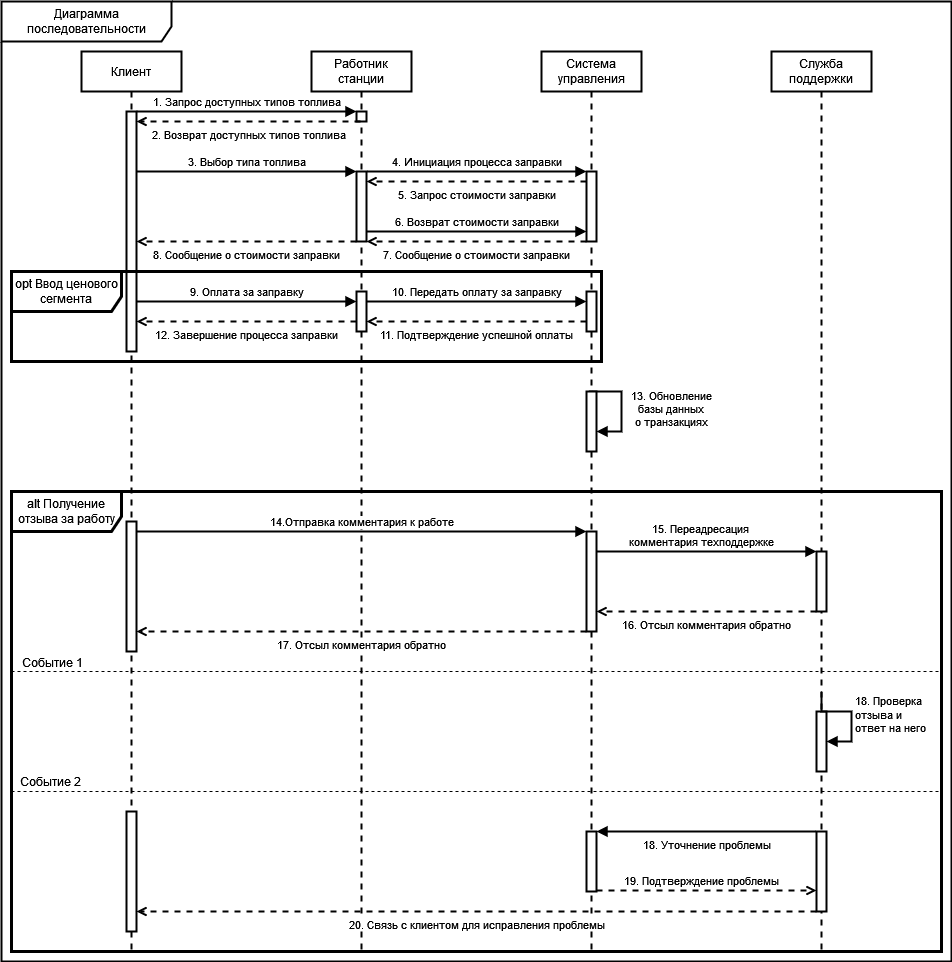

The diagram above was exported from draw.io. Its source (the exported page's mxGraphModel, read from the mxfile embedded in the PNG):
<mxGraphModel dx="920" dy="781" grid="1" gridSize="10" guides="1" tooltips="1" connect="1" arrows="1" fold="1" page="1" pageScale="1" pageWidth="850" pageHeight="1100" math="0" shadow="0">
  <root>
    <mxCell id="0" />
    <mxCell id="1" parent="0" />
    <mxCell id="4vtOYGY8kwyqNaTi0m9n-18" value="Диаграмма последовательности" style="shape=umlFrame;whiteSpace=wrap;html=1;pointerEvents=0;width=170;height=40;strokeWidth=2;" parent="1" vertex="1">
      <mxGeometry x="590" y="10" width="950" height="960" as="geometry" />
    </mxCell>
    <mxCell id="4vtOYGY8kwyqNaTi0m9n-21" value="Клиент" style="shape=umlLifeline;perimeter=lifelinePerimeter;whiteSpace=wrap;html=1;container=1;dropTarget=0;collapsible=0;recursiveResize=0;outlineConnect=0;portConstraint=eastwest;newEdgeStyle={&quot;curved&quot;:0,&quot;rounded&quot;:0};strokeWidth=2;" parent="1" vertex="1">
      <mxGeometry x="670" y="60" width="100" height="900" as="geometry" />
    </mxCell>
    <mxCell id="4vtOYGY8kwyqNaTi0m9n-28" value="" style="html=1;points=[[0,0,0,0,5],[0,1,0,0,-5],[1,0,0,0,5],[1,1,0,0,-5]];perimeter=orthogonalPerimeter;outlineConnect=0;targetShapes=umlLifeline;portConstraint=eastwest;newEdgeStyle={&quot;curved&quot;:0,&quot;rounded&quot;:0};strokeWidth=2;" parent="4vtOYGY8kwyqNaTi0m9n-21" vertex="1">
      <mxGeometry x="45" y="60" width="10" height="240" as="geometry" />
    </mxCell>
    <mxCell id="4vtOYGY8kwyqNaTi0m9n-22" value="Работник станции" style="shape=umlLifeline;perimeter=lifelinePerimeter;whiteSpace=wrap;html=1;container=1;dropTarget=0;collapsible=0;recursiveResize=0;outlineConnect=0;portConstraint=eastwest;newEdgeStyle={&quot;curved&quot;:0,&quot;rounded&quot;:0};strokeWidth=2;" parent="1" vertex="1">
      <mxGeometry x="900" y="60" width="100" height="900" as="geometry" />
    </mxCell>
    <mxCell id="4vtOYGY8kwyqNaTi0m9n-23" value="" style="html=1;points=[[0,0,0,0,5],[0,1,0,0,-5],[1,0,0,0,5],[1,1,0,0,-5]];perimeter=orthogonalPerimeter;outlineConnect=0;targetShapes=umlLifeline;portConstraint=eastwest;newEdgeStyle={&quot;curved&quot;:0,&quot;rounded&quot;:0};strokeWidth=2;" parent="4vtOYGY8kwyqNaTi0m9n-22" vertex="1">
      <mxGeometry x="45" y="60" width="10" height="10" as="geometry" />
    </mxCell>
    <mxCell id="4vtOYGY8kwyqNaTi0m9n-31" value="" style="html=1;points=[[0,0,0,0,5],[0,1,0,0,-5],[1,0,0,0,5],[1,1,0,0,-5]];perimeter=orthogonalPerimeter;outlineConnect=0;targetShapes=umlLifeline;portConstraint=eastwest;newEdgeStyle={&quot;curved&quot;:0,&quot;rounded&quot;:0};strokeWidth=2;" parent="4vtOYGY8kwyqNaTi0m9n-22" vertex="1">
      <mxGeometry x="45" y="120" width="10" height="70" as="geometry" />
    </mxCell>
    <mxCell id="4vtOYGY8kwyqNaTi0m9n-39" value="" style="html=1;points=[[0,0,0,0,5],[0,1,0,0,-5],[1,0,0,0,5],[1,1,0,0,-5]];perimeter=orthogonalPerimeter;outlineConnect=0;targetShapes=umlLifeline;portConstraint=eastwest;newEdgeStyle={&quot;curved&quot;:0,&quot;rounded&quot;:0};strokeWidth=2;" parent="4vtOYGY8kwyqNaTi0m9n-22" vertex="1">
      <mxGeometry x="45" y="240" width="10" height="40" as="geometry" />
    </mxCell>
    <mxCell id="4vtOYGY8kwyqNaTi0m9n-24" value="Система управления" style="shape=umlLifeline;perimeter=lifelinePerimeter;whiteSpace=wrap;html=1;container=1;dropTarget=0;collapsible=0;recursiveResize=0;outlineConnect=0;portConstraint=eastwest;newEdgeStyle={&quot;curved&quot;:0,&quot;rounded&quot;:0};strokeWidth=2;" parent="1" vertex="1">
      <mxGeometry x="1130" y="60" width="100" height="900" as="geometry" />
    </mxCell>
    <mxCell id="4vtOYGY8kwyqNaTi0m9n-25" value="" style="html=1;points=[[0,0,0,0,5],[0,1,0,0,-5],[1,0,0,0,5],[1,1,0,0,-5]];perimeter=orthogonalPerimeter;outlineConnect=0;targetShapes=umlLifeline;portConstraint=eastwest;newEdgeStyle={&quot;curved&quot;:0,&quot;rounded&quot;:0};strokeWidth=2;" parent="4vtOYGY8kwyqNaTi0m9n-24" vertex="1">
      <mxGeometry x="45" y="120" width="10" height="70" as="geometry" />
    </mxCell>
    <mxCell id="4vtOYGY8kwyqNaTi0m9n-33" value="" style="html=1;points=[[0,0,0,0,5],[0,1,0,0,-5],[1,0,0,0,5],[1,1,0,0,-5]];perimeter=orthogonalPerimeter;outlineConnect=0;targetShapes=umlLifeline;portConstraint=eastwest;newEdgeStyle={&quot;curved&quot;:0,&quot;rounded&quot;:0};strokeWidth=2;" parent="4vtOYGY8kwyqNaTi0m9n-24" vertex="1">
      <mxGeometry x="45" y="240" width="10" height="40" as="geometry" />
    </mxCell>
    <mxCell id="DaDwhZEhizH2eBtOXTgz-14" value="13. Обновление &lt;br&gt;базы данных &lt;br&gt;о транзакциях" style="html=1;verticalAlign=bottom;endArrow=block;curved=0;rounded=0;strokeWidth=2;exitX=1;exitY=0;exitDx=0;exitDy=5;exitPerimeter=0;" parent="4vtOYGY8kwyqNaTi0m9n-24" target="4vtOYGY8kwyqNaTi0m9n-37" edge="1" source="4vtOYGY8kwyqNaTi0m9n-37">
      <mxGeometry x="0.5101" y="-50" width="80" relative="1" as="geometry">
        <mxPoint x="50" y="320" as="sourcePoint" />
        <mxPoint x="55" y="335" as="targetPoint" />
        <Array as="points">
          <mxPoint x="50" y="340" />
          <mxPoint x="60" y="340" />
          <mxPoint x="70" y="340" />
          <mxPoint x="80" y="340" />
          <mxPoint x="80" y="380" />
        </Array>
        <mxPoint x="50" y="50" as="offset" />
      </mxGeometry>
    </mxCell>
    <mxCell id="4vtOYGY8kwyqNaTi0m9n-37" value="" style="html=1;points=[[0,0,0,0,5],[0,1,0,0,-5],[1,0,0,0,5],[1,1,0,0,-5]];perimeter=orthogonalPerimeter;outlineConnect=0;targetShapes=umlLifeline;portConstraint=eastwest;newEdgeStyle={&quot;curved&quot;:0,&quot;rounded&quot;:0};strokeWidth=2;" parent="4vtOYGY8kwyqNaTi0m9n-24" vertex="1">
      <mxGeometry x="45" y="340" width="10" height="60" as="geometry" />
    </mxCell>
    <mxCell id="DaDwhZEhizH2eBtOXTgz-1" value="1. Запрос доступных типов топлива" style="html=1;verticalAlign=bottom;endArrow=block;curved=0;rounded=0;strokeWidth=2;" parent="1" edge="1">
      <mxGeometry width="80" relative="1" as="geometry">
        <mxPoint x="725" y="120" as="sourcePoint" />
        <mxPoint x="945" y="120" as="targetPoint" />
        <Array as="points" />
        <mxPoint as="offset" />
      </mxGeometry>
    </mxCell>
    <mxCell id="DaDwhZEhizH2eBtOXTgz-4" value="2. Возврат доступных типов топлива" style="html=1;verticalAlign=top;endArrow=open;curved=0;rounded=0;strokeWidth=2;dashed=1;endFill=0;" parent="1" source="4vtOYGY8kwyqNaTi0m9n-22" target="4vtOYGY8kwyqNaTi0m9n-28" edge="1">
      <mxGeometry width="80" relative="1" as="geometry">
        <mxPoint x="735" y="130" as="sourcePoint" />
        <mxPoint x="955" y="130" as="targetPoint" />
        <Array as="points">
          <mxPoint x="830" y="130" />
        </Array>
        <mxPoint as="offset" />
      </mxGeometry>
    </mxCell>
    <mxCell id="DaDwhZEhizH2eBtOXTgz-5" value="3. Выбор типа топлива" style="html=1;verticalAlign=bottom;endArrow=block;curved=0;rounded=0;strokeWidth=2;" parent="1" source="4vtOYGY8kwyqNaTi0m9n-28" target="4vtOYGY8kwyqNaTi0m9n-31" edge="1">
      <mxGeometry width="80" relative="1" as="geometry">
        <mxPoint x="720" y="174.5" as="sourcePoint" />
        <mxPoint x="935" y="164.5" as="targetPoint" />
        <Array as="points">
          <mxPoint x="840" y="180" />
        </Array>
        <mxPoint as="offset" />
      </mxGeometry>
    </mxCell>
    <mxCell id="DaDwhZEhizH2eBtOXTgz-6" value="4. Инициация процесса заправки" style="html=1;verticalAlign=bottom;endArrow=block;curved=0;rounded=0;strokeWidth=2;" parent="1" source="4vtOYGY8kwyqNaTi0m9n-31" target="4vtOYGY8kwyqNaTi0m9n-25" edge="1">
      <mxGeometry width="80" relative="1" as="geometry">
        <mxPoint x="945" y="174.5" as="sourcePoint" />
        <mxPoint x="1165" y="174.5" as="targetPoint" />
        <Array as="points">
          <mxPoint x="1060" y="180" />
        </Array>
        <mxPoint as="offset" />
      </mxGeometry>
    </mxCell>
    <mxCell id="DaDwhZEhizH2eBtOXTgz-7" value="5. Запрос стоимости заправки" style="html=1;verticalAlign=top;endArrow=open;curved=0;rounded=0;strokeWidth=2;dashed=1;endFill=0;" parent="1" source="4vtOYGY8kwyqNaTi0m9n-25" target="4vtOYGY8kwyqNaTi0m9n-31" edge="1">
      <mxGeometry width="80" relative="1" as="geometry">
        <mxPoint x="1170" y="184.5" as="sourcePoint" />
        <mxPoint x="950" y="184.5" as="targetPoint" />
        <Array as="points">
          <mxPoint x="1060" y="190" />
        </Array>
        <mxPoint as="offset" />
      </mxGeometry>
    </mxCell>
    <mxCell id="DaDwhZEhizH2eBtOXTgz-8" value="6. Возврат стоимости заправки" style="html=1;verticalAlign=bottom;endArrow=block;curved=0;rounded=0;strokeWidth=2;endFill=1;" parent="1" source="4vtOYGY8kwyqNaTi0m9n-31" target="4vtOYGY8kwyqNaTi0m9n-25" edge="1">
      <mxGeometry width="80" relative="1" as="geometry">
        <mxPoint x="1145" y="304.5" as="sourcePoint" />
        <mxPoint x="935" y="304.5" as="targetPoint" />
        <Array as="points">
          <mxPoint x="1060" y="240" />
        </Array>
        <mxPoint as="offset" />
      </mxGeometry>
    </mxCell>
    <mxCell id="DaDwhZEhizH2eBtOXTgz-9" value="7. Сообщение о стоимости заправки" style="html=1;verticalAlign=top;endArrow=open;curved=0;rounded=0;strokeWidth=2;dashed=1;endFill=0;" parent="1" source="4vtOYGY8kwyqNaTi0m9n-25" target="4vtOYGY8kwyqNaTi0m9n-31" edge="1">
      <mxGeometry width="80" relative="1" as="geometry">
        <mxPoint x="955" y="314.5" as="sourcePoint" />
        <mxPoint x="1175" y="314.5" as="targetPoint" />
        <Array as="points">
          <mxPoint x="1060" y="250" />
        </Array>
        <mxPoint as="offset" />
      </mxGeometry>
    </mxCell>
    <mxCell id="DaDwhZEhizH2eBtOXTgz-10" value="8. Сообщение о стоимости заправки" style="html=1;verticalAlign=top;endArrow=open;curved=0;rounded=0;strokeWidth=2;endFill=0;dashed=1;" parent="1" source="4vtOYGY8kwyqNaTi0m9n-31" target="4vtOYGY8kwyqNaTi0m9n-28" edge="1">
      <mxGeometry width="80" relative="1" as="geometry">
        <mxPoint x="935" y="244.5" as="sourcePoint" />
        <mxPoint x="720" y="244.5" as="targetPoint" />
        <Array as="points">
          <mxPoint x="830" y="250" />
        </Array>
        <mxPoint as="offset" />
      </mxGeometry>
    </mxCell>
    <mxCell id="DaDwhZEhizH2eBtOXTgz-11" value="9. Оплата за заправку" style="html=1;verticalAlign=bottom;endArrow=block;curved=0;rounded=0;strokeWidth=2;" parent="1" target="4vtOYGY8kwyqNaTi0m9n-39" edge="1">
      <mxGeometry width="80" relative="1" as="geometry">
        <mxPoint x="725" y="310" as="sourcePoint" />
        <mxPoint x="930" y="310" as="targetPoint" />
        <Array as="points">
          <mxPoint x="830" y="310" />
        </Array>
        <mxPoint as="offset" />
      </mxGeometry>
    </mxCell>
    <mxCell id="DaDwhZEhizH2eBtOXTgz-12" value="11. Подтверждение успешной оплаты" style="html=1;verticalAlign=top;endArrow=open;curved=0;rounded=0;strokeWidth=2;dashed=1;endFill=0;" parent="1" edge="1">
      <mxGeometry width="80" relative="1" as="geometry">
        <mxPoint x="1175" y="330" as="sourcePoint" />
        <mxPoint x="955" y="330" as="targetPoint" />
        <Array as="points" />
        <mxPoint as="offset" />
      </mxGeometry>
    </mxCell>
    <mxCell id="DaDwhZEhizH2eBtOXTgz-13" value="12. Завершение процесса заправки" style="html=1;verticalAlign=top;endArrow=open;curved=0;rounded=0;strokeWidth=2;dashed=1;endFill=0;" parent="1" source="4vtOYGY8kwyqNaTi0m9n-39" edge="1">
      <mxGeometry width="80" relative="1" as="geometry">
        <mxPoint x="1185" y="330" as="sourcePoint" />
        <mxPoint x="725" y="330" as="targetPoint" />
        <Array as="points">
          <mxPoint x="880" y="330" />
        </Array>
        <mxPoint as="offset" />
      </mxGeometry>
    </mxCell>
    <mxCell id="_U8c429MeGO9G7ADaM29-1" value="opt Ввод ценового сегмента" style="shape=umlFrame;whiteSpace=wrap;html=1;pointerEvents=0;strokeWidth=3;width=110;height=40;" parent="1" vertex="1">
      <mxGeometry x="600" y="280" width="590" height="90" as="geometry" />
    </mxCell>
    <mxCell id="_Voh5ueAeouAEqWgpNO4-2" value="10. Передать оплату за заправку" style="html=1;verticalAlign=bottom;endArrow=block;curved=0;rounded=0;strokeWidth=2;" parent="1" source="4vtOYGY8kwyqNaTi0m9n-39" target="4vtOYGY8kwyqNaTi0m9n-33" edge="1">
      <mxGeometry width="80" relative="1" as="geometry">
        <mxPoint x="950" y="310" as="sourcePoint" />
        <mxPoint x="1170" y="310" as="targetPoint" />
        <Array as="points">
          <mxPoint x="1055" y="310" />
        </Array>
        <mxPoint as="offset" />
      </mxGeometry>
    </mxCell>
    <mxCell id="yRZFacHZC7VNnUp93jjn-1" value="Служба поддержки" style="shape=umlLifeline;perimeter=lifelinePerimeter;whiteSpace=wrap;html=1;container=1;dropTarget=0;collapsible=0;recursiveResize=0;outlineConnect=0;portConstraint=eastwest;newEdgeStyle={&quot;curved&quot;:0,&quot;rounded&quot;:0};strokeWidth=2;" parent="1" vertex="1">
      <mxGeometry x="1360" y="60" width="100" height="900" as="geometry" />
    </mxCell>
    <mxCell id="yRZFacHZC7VNnUp93jjn-6" value="" style="html=1;points=[[0,0,0,0,5],[0,1,0,0,-5],[1,0,0,0,5],[1,1,0,0,-5]];perimeter=orthogonalPerimeter;outlineConnect=0;targetShapes=umlLifeline;portConstraint=eastwest;newEdgeStyle={&quot;curved&quot;:0,&quot;rounded&quot;:0};strokeWidth=2;" parent="1" vertex="1">
      <mxGeometry x="715" y="530" width="10" height="130" as="geometry" />
    </mxCell>
    <mxCell id="yRZFacHZC7VNnUp93jjn-7" value="" style="html=1;points=[[0,0,0,0,5],[0,1,0,0,-5],[1,0,0,0,5],[1,1,0,0,-5]];perimeter=orthogonalPerimeter;outlineConnect=0;targetShapes=umlLifeline;portConstraint=eastwest;newEdgeStyle={&quot;curved&quot;:0,&quot;rounded&quot;:0};strokeWidth=2;" parent="1" vertex="1">
      <mxGeometry x="1175" y="540" width="10" height="100" as="geometry" />
    </mxCell>
    <mxCell id="yRZFacHZC7VNnUp93jjn-8" value="alt Получение отзыва за работу" style="shape=umlFrame;whiteSpace=wrap;html=1;pointerEvents=0;strokeWidth=3;width=110;height=40;movable=1;resizable=1;rotatable=1;deletable=1;editable=1;locked=0;connectable=1;" parent="1" vertex="1">
      <mxGeometry x="600" y="500" width="930" height="460" as="geometry" />
    </mxCell>
    <mxCell id="yRZFacHZC7VNnUp93jjn-9" value="" style="html=1;points=[[0,0,0,0,5],[0,1,0,0,-5],[1,0,0,0,5],[1,1,0,0,-5]];perimeter=orthogonalPerimeter;outlineConnect=0;targetShapes=umlLifeline;portConstraint=eastwest;newEdgeStyle={&quot;curved&quot;:0,&quot;rounded&quot;:0};strokeWidth=2;" parent="1" vertex="1">
      <mxGeometry x="1405" y="560" width="10" height="60" as="geometry" />
    </mxCell>
    <mxCell id="yRZFacHZC7VNnUp93jjn-10" value="" style="html=1;points=[[0,0,0,0,5],[0,1,0,0,-5],[1,0,0,0,5],[1,1,0,0,-5]];perimeter=orthogonalPerimeter;outlineConnect=0;targetShapes=umlLifeline;portConstraint=eastwest;newEdgeStyle={&quot;curved&quot;:0,&quot;rounded&quot;:0};strokeWidth=2;" parent="1" vertex="1">
      <mxGeometry x="1405" y="720" width="10" height="60" as="geometry" />
    </mxCell>
    <mxCell id="yRZFacHZC7VNnUp93jjn-11" value="&lt;div&gt;18. Проверка&amp;nbsp;&lt;/div&gt;&lt;div&gt;отзыва и &lt;br&gt;&lt;/div&gt;&lt;div&gt;ответ на него&lt;br&gt;&lt;/div&gt;" style="html=1;align=left;spacingLeft=2;endArrow=block;rounded=0;edgeStyle=orthogonalEdgeStyle;curved=0;rounded=0;strokeWidth=2;" parent="1" target="yRZFacHZC7VNnUp93jjn-10" edge="1">
      <mxGeometry relative="1" as="geometry">
        <mxPoint x="1410" y="700" as="sourcePoint" />
        <Array as="points">
          <mxPoint x="1410" y="720" />
          <mxPoint x="1440" y="720" />
          <mxPoint x="1440" y="750" />
        </Array>
        <mxPoint x="1415" y="730" as="targetPoint" />
      </mxGeometry>
    </mxCell>
    <mxCell id="yRZFacHZC7VNnUp93jjn-12" value="14.Отправка комментария к работе" style="html=1;verticalAlign=bottom;endArrow=block;curved=0;rounded=0;strokeWidth=2;" parent="1" edge="1">
      <mxGeometry width="80" relative="1" as="geometry">
        <mxPoint x="725" y="540" as="sourcePoint" />
        <mxPoint x="1175" y="540" as="targetPoint" />
        <Array as="points">
          <mxPoint x="850" y="540" />
        </Array>
        <mxPoint as="offset" />
      </mxGeometry>
    </mxCell>
    <mxCell id="yRZFacHZC7VNnUp93jjn-13" value="17. Отсыл комментария обратно" style="html=1;verticalAlign=top;endArrow=open;curved=0;rounded=0;strokeWidth=2;dashed=1;endFill=0;" parent="1" edge="1">
      <mxGeometry width="80" relative="1" as="geometry">
        <mxPoint x="1175" y="640" as="sourcePoint" />
        <mxPoint x="725" y="640" as="targetPoint" />
        <Array as="points">
          <mxPoint x="831" y="640" />
        </Array>
        <mxPoint as="offset" />
      </mxGeometry>
    </mxCell>
    <mxCell id="yRZFacHZC7VNnUp93jjn-14" value="" style="endArrow=none;dashed=1;html=1;rounded=0;fontSize=12;startSize=8;endSize=8;curved=1;movable=1;resizable=1;rotatable=1;deletable=1;editable=1;locked=0;connectable=1;" parent="1" edge="1">
      <mxGeometry width="50" height="50" relative="1" as="geometry">
        <mxPoint x="600" y="680" as="sourcePoint" />
        <mxPoint x="1530" y="680" as="targetPoint" />
      </mxGeometry>
    </mxCell>
    <mxCell id="QgWzjLSHat5g8UPZbIZB-1" value="Событие 1" style="edgeLabel;html=1;align=center;verticalAlign=middle;resizable=0;points=[];fontSize=12;" vertex="1" connectable="0" parent="yRZFacHZC7VNnUp93jjn-14">
      <mxGeometry x="0.0344" y="-5" relative="1" as="geometry">
        <mxPoint x="-441" y="-15" as="offset" />
      </mxGeometry>
    </mxCell>
    <mxCell id="yRZFacHZC7VNnUp93jjn-15" value="" style="endArrow=none;dashed=1;html=1;rounded=0;fontSize=12;startSize=8;endSize=8;curved=1;movable=1;resizable=1;rotatable=1;deletable=1;editable=1;locked=0;connectable=1;" parent="1" edge="1">
      <mxGeometry width="50" height="50" relative="1" as="geometry">
        <mxPoint x="600" y="800" as="sourcePoint" />
        <mxPoint x="1530" y="800" as="targetPoint" />
      </mxGeometry>
    </mxCell>
    <mxCell id="yRZFacHZC7VNnUp93jjn-16" value="&lt;div&gt;15. Переадресация&amp;nbsp;&lt;/div&gt;&lt;div&gt;комментария техподдержке&lt;/div&gt;" style="html=1;verticalAlign=bottom;endArrow=block;curved=0;rounded=0;strokeWidth=2;endFill=1;" parent="1" source="yRZFacHZC7VNnUp93jjn-7" target="yRZFacHZC7VNnUp93jjn-9" edge="1">
      <mxGeometry x="-0.0455" width="80" relative="1" as="geometry">
        <mxPoint x="1185" y="560" as="sourcePoint" />
        <mxPoint x="1405" y="560" as="targetPoint" />
        <Array as="points">
          <mxPoint x="1250" y="560" />
        </Array>
        <mxPoint as="offset" />
      </mxGeometry>
    </mxCell>
    <mxCell id="yRZFacHZC7VNnUp93jjn-17" value="16. Отсыл комментария обратно" style="html=1;verticalAlign=top;endArrow=open;curved=0;rounded=0;strokeWidth=2;endFill=0;dashed=1;" parent="1" edge="1">
      <mxGeometry width="80" relative="1" as="geometry">
        <mxPoint x="1405" y="620" as="sourcePoint" />
        <mxPoint x="1185" y="620" as="targetPoint" />
        <Array as="points">
          <mxPoint x="1275" y="620" />
        </Array>
        <mxPoint as="offset" />
      </mxGeometry>
    </mxCell>
    <mxCell id="yRZFacHZC7VNnUp93jjn-18" value="" style="html=1;points=[[0,0,0,0,5],[0,1,0,0,-5],[1,0,0,0,5],[1,1,0,0,-5]];perimeter=orthogonalPerimeter;outlineConnect=0;targetShapes=umlLifeline;portConstraint=eastwest;newEdgeStyle={&quot;curved&quot;:0,&quot;rounded&quot;:0};strokeWidth=2;" parent="1" vertex="1">
      <mxGeometry x="715" y="820" width="10" height="120" as="geometry" />
    </mxCell>
    <mxCell id="yRZFacHZC7VNnUp93jjn-19" value="" style="html=1;points=[[0,0,0,0,5],[0,1,0,0,-5],[1,0,0,0,5],[1,1,0,0,-5]];perimeter=orthogonalPerimeter;outlineConnect=0;targetShapes=umlLifeline;portConstraint=eastwest;newEdgeStyle={&quot;curved&quot;:0,&quot;rounded&quot;:0};strokeWidth=2;" parent="1" vertex="1">
      <mxGeometry x="1175" y="840" width="10" height="60" as="geometry" />
    </mxCell>
    <mxCell id="yRZFacHZC7VNnUp93jjn-20" value="" style="html=1;points=[[0,0,0,0,5],[0,1,0,0,-5],[1,0,0,0,5],[1,1,0,0,-5]];perimeter=orthogonalPerimeter;outlineConnect=0;targetShapes=umlLifeline;portConstraint=eastwest;newEdgeStyle={&quot;curved&quot;:0,&quot;rounded&quot;:0};strokeWidth=2;" parent="1" vertex="1">
      <mxGeometry x="1405" y="840" width="10" height="80" as="geometry" />
    </mxCell>
    <mxCell id="yRZFacHZC7VNnUp93jjn-21" value="20. Связь с клиентом для исправления проблемы" style="html=1;verticalAlign=top;endArrow=open;curved=0;rounded=0;strokeWidth=2;endFill=0;dashed=1;" parent="1" target="yRZFacHZC7VNnUp93jjn-18" edge="1">
      <mxGeometry width="80" relative="1" as="geometry">
        <mxPoint x="1405" y="920" as="sourcePoint" />
        <mxPoint x="1185" y="920" as="targetPoint" />
        <Array as="points">
          <mxPoint x="1275" y="920" />
        </Array>
        <mxPoint as="offset" />
      </mxGeometry>
    </mxCell>
    <mxCell id="yRZFacHZC7VNnUp93jjn-22" value="18. Уточнение проблемы" style="html=1;verticalAlign=top;endArrow=block;curved=0;rounded=0;strokeWidth=2;endFill=1;" parent="1" edge="1">
      <mxGeometry width="80" relative="1" as="geometry">
        <mxPoint x="1405" y="840" as="sourcePoint" />
        <mxPoint x="1185" y="840" as="targetPoint" />
        <Array as="points">
          <mxPoint x="1275" y="840" />
        </Array>
        <mxPoint as="offset" />
      </mxGeometry>
    </mxCell>
    <mxCell id="yRZFacHZC7VNnUp93jjn-23" value="19. Подтверждение проблемы" style="html=1;verticalAlign=bottom;endArrow=open;curved=0;rounded=0;strokeWidth=2;dashed=1;endFill=0;" parent="1" edge="1">
      <mxGeometry x="-0.0455" width="80" relative="1" as="geometry">
        <mxPoint x="1185" y="899" as="sourcePoint" />
        <mxPoint x="1405" y="899" as="targetPoint" />
        <Array as="points" />
        <mxPoint as="offset" />
      </mxGeometry>
    </mxCell>
    <mxCell id="QgWzjLSHat5g8UPZbIZB-2" value="Событие 2" style="edgeLabel;html=1;align=center;verticalAlign=middle;resizable=0;points=[];fontSize=12;" vertex="1" connectable="0" parent="1">
      <mxGeometry x="650" y="680" as="geometry">
        <mxPoint x="-12" y="109" as="offset" />
      </mxGeometry>
    </mxCell>
  </root>
</mxGraphModel>